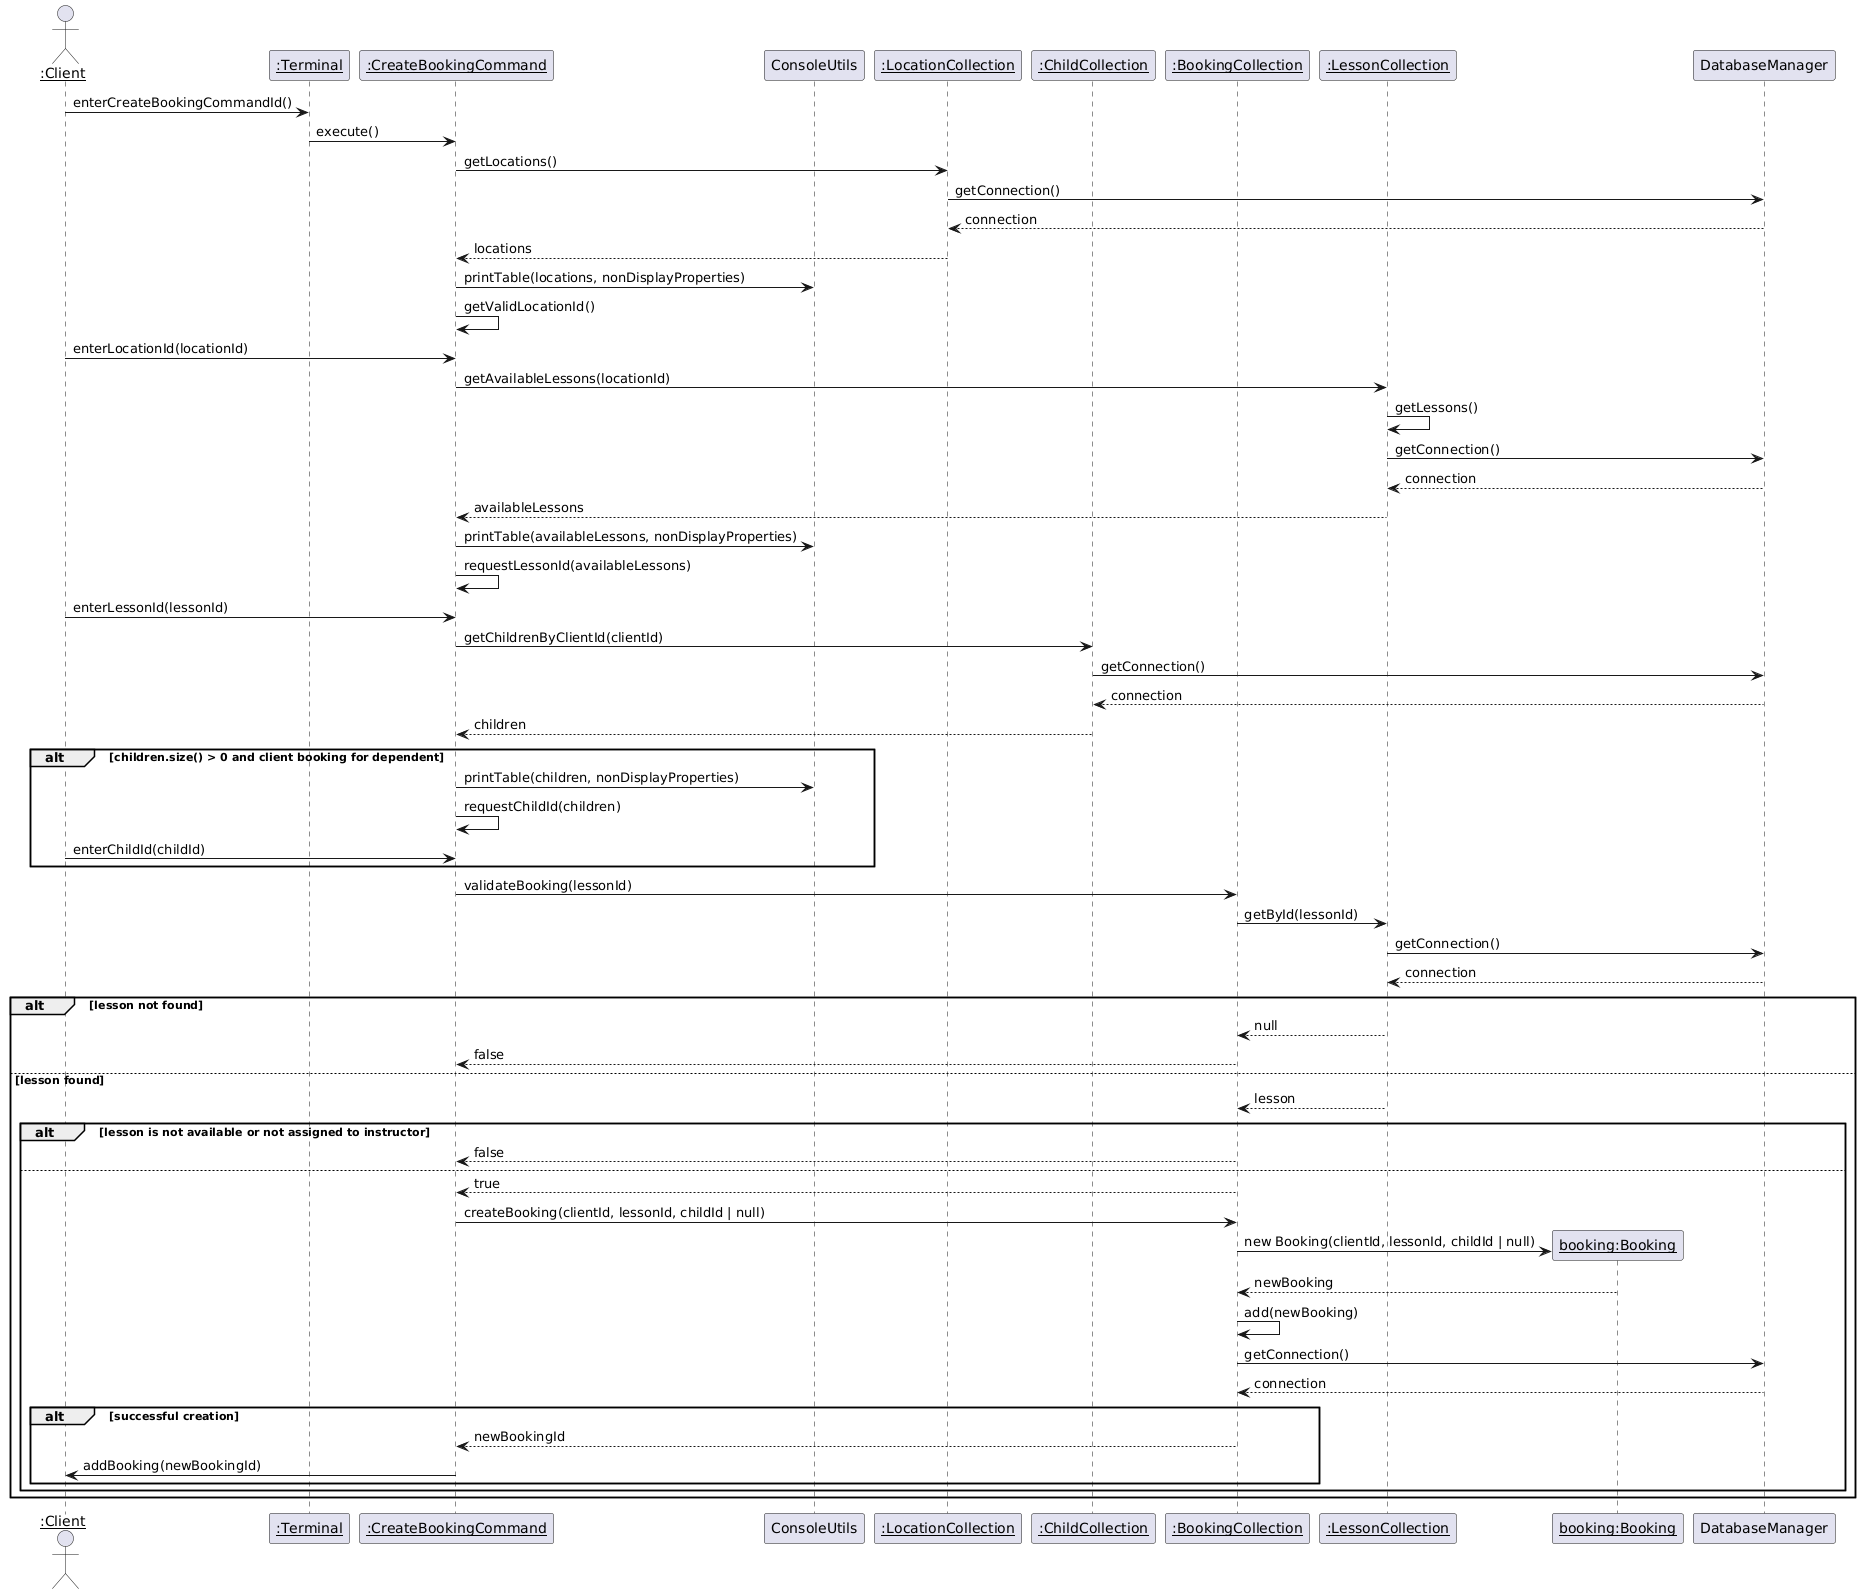

The diagram above was rendered by PlantUML. Its source (embedded in the PNG):
@startuml
actor "<u>:Client" as client
participant "<u>:Terminal" as terminal
participant "<u>:CreateBookingCommand" as command
participant "ConsoleUtils" as consoleUtils
participant "<u>:LocationCollection" as locationCollection
participant "<u>:ChildCollection" as childCollection
participant "<u>:BookingCollection" as bookingCollection
participant "<u>:LessonCollection" as lessonCollection
participant "<u>booking:Booking" as bookingObj
participant "DatabaseManager" as databaseManager

client -> terminal : enterCreateBookingCommandId()
terminal -> command : execute()
command -> locationCollection : getLocations()
locationCollection -> databaseManager : getConnection()
databaseManager --> locationCollection : connection
locationCollection --> command : locations
command -> consoleUtils : printTable(locations, nonDisplayProperties)
command -> command : getValidLocationId()
client -> command : enterLocationId(locationId)
command -> lessonCollection : getAvailableLessons(locationId)
lessonCollection -> lessonCollection : getLessons()
lessonCollection -> databaseManager : getConnection()
databaseManager --> lessonCollection : connection
lessonCollection --> command : availableLessons
command -> consoleUtils : printTable(availableLessons, nonDisplayProperties)
command -> command : requestLessonId(availableLessons)
client -> command : enterLessonId(lessonId)
command -> childCollection : getChildrenByClientId(clientId)
childCollection -> databaseManager : getConnection()
databaseManager --> childCollection : connection
childCollection --> command : children
alt children.size() > 0 and client booking for dependent
    command -> consoleUtils : printTable(children, nonDisplayProperties)
    command -> command : requestChildId(children)
    client -> command : enterChildId(childId)
end
command -> bookingCollection : validateBooking(lessonId)
bookingCollection -> lessonCollection : getById(lessonId)
lessonCollection -> databaseManager : getConnection()
databaseManager --> lessonCollection : connection
alt lesson not found
    lessonCollection --> bookingCollection : null
    bookingCollection --> command : false
else lesson found
    lessonCollection --> bookingCollection : lesson
    alt lesson is not available or not assigned to instructor
       bookingCollection --> command : false
    else
        bookingCollection --> command : true
        command -> bookingCollection : createBooking(clientId, lessonId, childId | null)
        bookingCollection -> bookingObj ** : new Booking(clientId, lessonId, childId | null)
        bookingObj --> bookingCollection : newBooking
        bookingCollection -> bookingCollection : add(newBooking)
        bookingCollection -> databaseManager : getConnection()
        databaseManager --> bookingCollection : connection
        alt successful creation
            bookingCollection --> command : newBookingId
            command -> client : addBooking(newBookingId)
        end
    end
end
@enduml